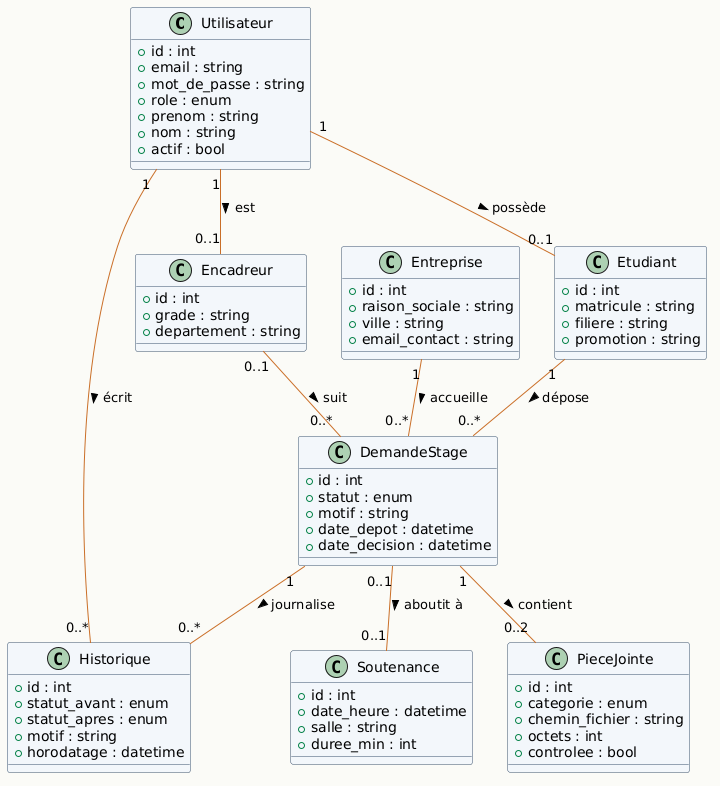

The diagram above was rendered by PlantUML. Its source (embedded in the PNG):
@startuml
' Modèle de classes — entités imposées par le cours, dessin et cardinalités revisités
skinparam backgroundColor #FBFAF7
skinparam shadowing false
skinparam defaultFontName "DejaVu Sans"
skinparam arrowColor #C96F28
skinparam class {
  BorderColor #38506B
  BackgroundColor #F2F6FA
}
top to bottom direction

class Utilisateur {
  +id : int
  +email : string
  +mot_de_passe : string
  +role : enum
  +prenom : string
  +nom : string
  +actif : bool
}
class Etudiant {
  +id : int
  +matricule : string
  +filiere : string
  +promotion : string
}
class Encadreur {
  +id : int
  +grade : string
  +departement : string
}
class Entreprise {
  +id : int
  +raison_sociale : string
  +ville : string
  +email_contact : string
}
class DemandeStage {
  +id : int
  +statut : enum
  +motif : string
  +date_depot : datetime
  +date_decision : datetime
}
class PieceJointe {
  +id : int
  +categorie : enum
  +chemin_fichier : string
  +octets : int
  +controlee : bool
}
class Historique {
  +id : int
  +statut_avant : enum
  +statut_apres : enum
  +motif : string
  +horodatage : datetime
}
class Soutenance {
  +id : int
  +date_heure : datetime
  +salle : string
  +duree_min : int
}

Utilisateur "1" -- "0..1" Etudiant : possède >
Utilisateur "1" -- "0..1" Encadreur : est >
Utilisateur "1" -- "0..*" Historique : écrit >
Etudiant "1" -- "0..*" DemandeStage : dépose >
Entreprise "1" -- "0..*" DemandeStage : accueille >
Encadreur "0..1" -- "0..*" DemandeStage : suit >
DemandeStage "1" -- "0..2" PieceJointe : contient >
DemandeStage "1" -- "0..*" Historique : journalise >
DemandeStage "0..1" -- "0..1" Soutenance : aboutit à >
@enduml